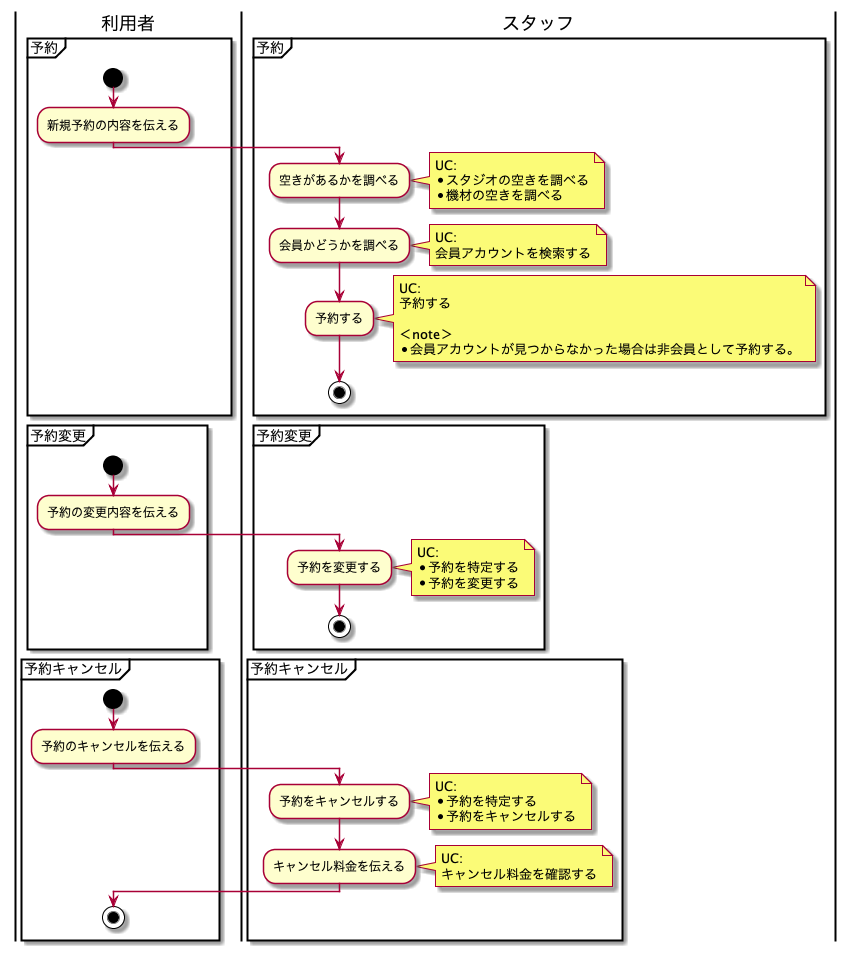

The diagram above was rendered by PlantUML. Its source (embedded in the PNG):
@startuml BusinessFlow

|利用者|
partition 予約 {
    start
    :新規予約の内容を伝える;

    |スタッフ|
    :空きがあるかを調べる;
    note right
    UC:
    * スタジオの空きを調べる
    * 機材の空きを調べる
    end note

    :会員かどうかを調べる;
    note right
    UC:
    会員アカウントを検索する
    end note
    :予約する;
    note right
    UC:
    予約する
    
    ＜note＞
    * 会員アカウントが見つからなかった場合は非会員として予約する。
    end note
    stop
}


|利用者|
partition 予約変更 {
    start
    :予約の変更内容を伝える;

    |スタッフ|
    :予約を変更する;
    note right
    UC:
    * 予約を特定する
    * 予約を変更する
    end note
    stop
}


|利用者|
partition 予約キャンセル {
    start
    :予約のキャンセルを伝える;

    |スタッフ|
    :予約をキャンセルする;
    note right
    UC:
    * 予約を特定する
    * 予約をキャンセルする
    end note
    :キャンセル料金を伝える;
    note right
    UC:
    キャンセル料金を確認する
    end note

    |利用者|
    stop
}

@enduml